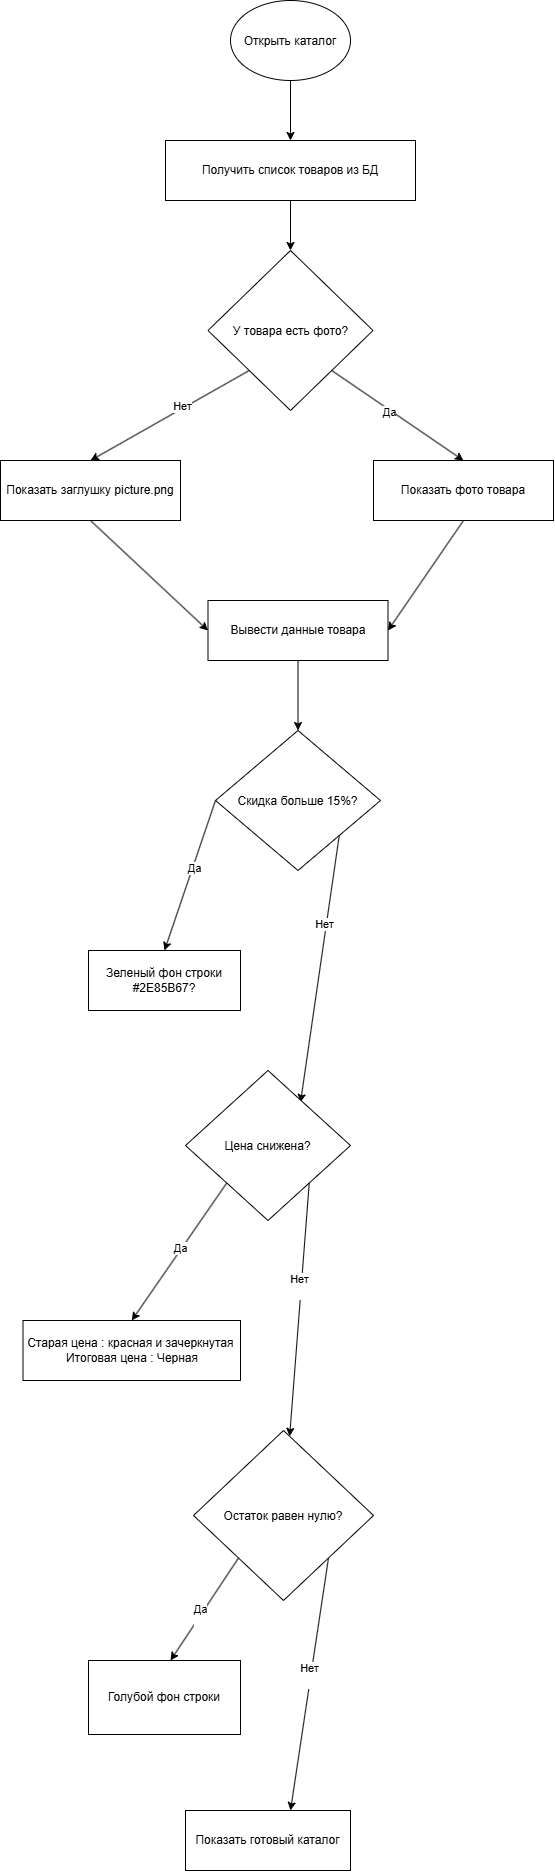

The diagram above was exported from draw.io. Its source (the exported page's mxGraphModel, read from the mxfile embedded in the PNG):
<mxGraphModel dx="691" dy="833" grid="1" gridSize="10" guides="1" tooltips="1" connect="1" arrows="1" fold="1" page="1" pageScale="1" pageWidth="827" pageHeight="1169" math="0" shadow="0">
  <root>
    <mxCell id="0" />
    <mxCell id="1" parent="0" />
    <mxCell id="c32LEfwYcYc1ZCBmqC_1-1" parent="1" style="ellipse;whiteSpace=wrap;html=1;shapeInside=1;" value="Открыть каталог" vertex="1">
      <mxGeometry height="80" width="120" x="260" y="20" as="geometry" />
    </mxCell>
    <mxCell id="c32LEfwYcYc1ZCBmqC_1-2" parent="1" style="rounded=0;whiteSpace=wrap;html=1;" value="Получить список товаров из БД" vertex="1">
      <mxGeometry height="60" width="250" x="195" y="160" as="geometry" />
    </mxCell>
    <mxCell id="c32LEfwYcYc1ZCBmqC_1-3" parent="1" style="rhombus;whiteSpace=wrap;html=1;shapeInside=1;" value="У товара есть фото?" vertex="1">
      <mxGeometry height="160" width="165" x="237.5" y="270" as="geometry" />
    </mxCell>
    <mxCell id="c32LEfwYcYc1ZCBmqC_1-4" parent="1" style="rounded=0;whiteSpace=wrap;html=1;" value="Показать заглушку picture.png" vertex="1">
      <mxGeometry height="60" width="180" x="30" y="480" as="geometry" />
    </mxCell>
    <mxCell id="c32LEfwYcYc1ZCBmqC_1-5" edge="1" parent="1" source="c32LEfwYcYc1ZCBmqC_1-3" style="endArrow=classic;html=1;rounded=0;exitX=0;exitY=1;exitDx=0;exitDy=0;entryX=0.5;entryY=0;entryDx=0;entryDy=0;" target="c32LEfwYcYc1ZCBmqC_1-4" value="">
      <mxGeometry height="50" relative="1" width="50" as="geometry">
        <mxPoint x="50" y="320" as="sourcePoint" />
        <mxPoint x="100" y="270" as="targetPoint" />
      </mxGeometry>
    </mxCell>
    <mxCell id="c32LEfwYcYc1ZCBmqC_1-11" connectable="0" parent="c32LEfwYcYc1ZCBmqC_1-5" style="edgeLabel;html=1;align=center;verticalAlign=middle;resizable=0;points=[];" value="Нет" vertex="1">
      <mxGeometry relative="1" x="-0.169" y="-2" as="geometry">
        <mxPoint as="offset" />
      </mxGeometry>
    </mxCell>
    <mxCell id="c32LEfwYcYc1ZCBmqC_1-6" edge="1" parent="1" source="c32LEfwYcYc1ZCBmqC_1-2" style="endArrow=classic;html=1;rounded=0;exitX=0.5;exitY=1;exitDx=0;exitDy=0;entryX=0.5;entryY=0;entryDx=0;entryDy=0;" target="c32LEfwYcYc1ZCBmqC_1-3" value="">
      <mxGeometry height="50" relative="1" width="50" as="geometry">
        <mxPoint x="160" y="300" as="sourcePoint" />
        <mxPoint x="210" y="250" as="targetPoint" />
      </mxGeometry>
    </mxCell>
    <mxCell id="c32LEfwYcYc1ZCBmqC_1-7" edge="1" parent="1" source="c32LEfwYcYc1ZCBmqC_1-1" style="endArrow=classic;html=1;rounded=0;exitX=0.5;exitY=1;exitDx=0;exitDy=0;entryX=0.5;entryY=0;entryDx=0;entryDy=0;" target="c32LEfwYcYc1ZCBmqC_1-2" value="">
      <mxGeometry height="50" relative="1" width="50" as="geometry">
        <mxPoint x="200" y="150" as="sourcePoint" />
        <mxPoint x="250" y="100" as="targetPoint" />
      </mxGeometry>
    </mxCell>
    <mxCell id="c32LEfwYcYc1ZCBmqC_1-8" parent="1" style="rounded=0;whiteSpace=wrap;html=1;" value="Показать фото товара" vertex="1">
      <mxGeometry height="60" width="180" x="403" y="480" as="geometry" />
    </mxCell>
    <mxCell id="c32LEfwYcYc1ZCBmqC_1-9" edge="1" parent="1" source="c32LEfwYcYc1ZCBmqC_1-3" style="endArrow=classic;html=1;rounded=0;exitX=1;exitY=1;exitDx=0;exitDy=0;entryX=0.5;entryY=0;entryDx=0;entryDy=0;" target="c32LEfwYcYc1ZCBmqC_1-8" value="">
      <mxGeometry height="50" relative="1" width="50" as="geometry">
        <mxPoint x="510" y="430" as="sourcePoint" />
        <mxPoint x="560" y="380" as="targetPoint" />
      </mxGeometry>
    </mxCell>
    <mxCell id="c32LEfwYcYc1ZCBmqC_1-10" connectable="0" parent="c32LEfwYcYc1ZCBmqC_1-9" style="edgeLabel;html=1;align=center;verticalAlign=middle;resizable=0;points=[];" value="Да" vertex="1">
      <mxGeometry relative="1" x="-0.1114" y="-2" as="geometry">
        <mxPoint as="offset" />
      </mxGeometry>
    </mxCell>
    <mxCell id="c32LEfwYcYc1ZCBmqC_1-12" parent="1" style="rounded=0;whiteSpace=wrap;html=1;" value="Вывести данные товара" vertex="1">
      <mxGeometry height="60" width="180" x="237.5" y="620" as="geometry" />
    </mxCell>
    <mxCell id="c32LEfwYcYc1ZCBmqC_1-13" edge="1" parent="1" source="c32LEfwYcYc1ZCBmqC_1-4" style="endArrow=classic;html=1;rounded=0;exitX=0.5;exitY=1;exitDx=0;exitDy=0;entryX=0;entryY=0.5;entryDx=0;entryDy=0;" target="c32LEfwYcYc1ZCBmqC_1-12" value="">
      <mxGeometry height="50" relative="1" width="50" as="geometry">
        <mxPoint x="190" y="640" as="sourcePoint" />
        <mxPoint x="240" y="590" as="targetPoint" />
      </mxGeometry>
    </mxCell>
    <mxCell id="c32LEfwYcYc1ZCBmqC_1-14" edge="1" parent="1" source="c32LEfwYcYc1ZCBmqC_1-8" style="endArrow=classic;html=1;rounded=0;exitX=0.5;exitY=1;exitDx=0;exitDy=0;entryX=1;entryY=0.5;entryDx=0;entryDy=0;" target="c32LEfwYcYc1ZCBmqC_1-12" value="">
      <mxGeometry height="50" relative="1" width="50" as="geometry">
        <mxPoint x="540" y="630" as="sourcePoint" />
        <mxPoint x="590" y="580" as="targetPoint" />
      </mxGeometry>
    </mxCell>
    <mxCell id="c32LEfwYcYc1ZCBmqC_1-15" parent="1" style="rhombus;whiteSpace=wrap;html=1;shapeInside=1;" value="Скидка больше 15%?" vertex="1">
      <mxGeometry height="140" width="165" x="245" y="750" as="geometry" />
    </mxCell>
    <mxCell id="c32LEfwYcYc1ZCBmqC_1-16" edge="1" parent="1" source="c32LEfwYcYc1ZCBmqC_1-12" style="endArrow=classic;html=1;rounded=0;exitX=0.5;exitY=1;exitDx=0;exitDy=0;entryX=0.5;entryY=0;entryDx=0;entryDy=0;" target="c32LEfwYcYc1ZCBmqC_1-15" value="">
      <mxGeometry height="50" relative="1" width="50" as="geometry">
        <mxPoint x="100" y="760" as="sourcePoint" />
        <mxPoint x="150" y="710" as="targetPoint" />
      </mxGeometry>
    </mxCell>
    <mxCell id="c32LEfwYcYc1ZCBmqC_1-17" parent="1" style="rounded=0;whiteSpace=wrap;html=1;" value="Зеленый фон строки #2E85B67?" vertex="1">
      <mxGeometry height="60" width="152" x="118" y="970" as="geometry" />
    </mxCell>
    <mxCell id="c32LEfwYcYc1ZCBmqC_1-18" edge="1" parent="1" source="c32LEfwYcYc1ZCBmqC_1-15" style="endArrow=classic;html=1;rounded=0;exitX=0;exitY=0.5;exitDx=0;exitDy=0;entryX=0.5;entryY=0;entryDx=0;entryDy=0;" target="c32LEfwYcYc1ZCBmqC_1-17" value="">
      <mxGeometry height="50" relative="1" width="50" as="geometry">
        <mxPoint x="100" y="890" as="sourcePoint" />
        <mxPoint x="150" y="840" as="targetPoint" />
      </mxGeometry>
    </mxCell>
    <mxCell id="c32LEfwYcYc1ZCBmqC_1-34" connectable="0" parent="c32LEfwYcYc1ZCBmqC_1-18" style="edgeLabel;html=1;align=center;verticalAlign=middle;resizable=0;points=[];" value="Да" vertex="1">
      <mxGeometry relative="1" x="-0.0979" y="1" as="geometry">
        <mxPoint as="offset" />
      </mxGeometry>
    </mxCell>
    <mxCell id="c32LEfwYcYc1ZCBmqC_1-19" edge="1" parent="1" source="c32LEfwYcYc1ZCBmqC_1-15" style="endArrow=classic;html=1;rounded=0;exitX=1;exitY=1;exitDx=0;exitDy=0;entryX=0.697;entryY=0.213;entryDx=0;entryDy=0;entryPerimeter=0;" target="c32LEfwYcYc1ZCBmqC_1-20" value="">
      <mxGeometry height="50" relative="1" width="50" as="geometry">
        <mxPoint x="460" y="940" as="sourcePoint" />
        <mxPoint x="340" y="1120" as="targetPoint" />
      </mxGeometry>
    </mxCell>
    <mxCell id="c32LEfwYcYc1ZCBmqC_1-33" connectable="0" parent="c32LEfwYcYc1ZCBmqC_1-19" style="edgeLabel;html=1;align=center;verticalAlign=middle;resizable=0;points=[];" value="Нет" vertex="1">
      <mxGeometry relative="1" x="-0.3313" y="-2" as="geometry">
        <mxPoint as="offset" />
      </mxGeometry>
    </mxCell>
    <mxCell id="c32LEfwYcYc1ZCBmqC_1-20" parent="1" style="rhombus;whiteSpace=wrap;html=1;shapeInside=1;" value="Цена снижена?" vertex="1">
      <mxGeometry height="150" width="165" x="215" y="1090" as="geometry" />
    </mxCell>
    <mxCell id="c32LEfwYcYc1ZCBmqC_1-21" parent="1" style="rounded=0;whiteSpace=wrap;html=1;" value="Старая цена : красная и зачеркнутая&amp;nbsp;&lt;div&gt;Итоговая цена : Черная&lt;/div&gt;" vertex="1">
      <mxGeometry height="60" width="217.5" x="52.5" y="1340" as="geometry" />
    </mxCell>
    <mxCell id="c32LEfwYcYc1ZCBmqC_1-22" edge="1" parent="1" source="c32LEfwYcYc1ZCBmqC_1-20" style="endArrow=classic;html=1;rounded=0;exitX=0;exitY=1;exitDx=0;exitDy=0;entryX=0.5;entryY=0;entryDx=0;entryDy=0;" target="c32LEfwYcYc1ZCBmqC_1-21" value="">
      <mxGeometry height="50" relative="1" width="50" as="geometry">
        <mxPoint x="100" y="1250" as="sourcePoint" />
        <mxPoint x="150" y="1200" as="targetPoint" />
      </mxGeometry>
    </mxCell>
    <mxCell id="c32LEfwYcYc1ZCBmqC_1-32" connectable="0" parent="c32LEfwYcYc1ZCBmqC_1-22" style="edgeLabel;html=1;align=center;verticalAlign=middle;resizable=0;points=[];" value="Да" vertex="1">
      <mxGeometry relative="1" x="-0.0435" y="-2" as="geometry">
        <mxPoint as="offset" />
      </mxGeometry>
    </mxCell>
    <mxCell id="c32LEfwYcYc1ZCBmqC_1-23" edge="1" parent="1" source="c32LEfwYcYc1ZCBmqC_1-20" style="endArrow=classic;html=1;rounded=0;exitX=1;exitY=1;exitDx=0;exitDy=0;" target="c32LEfwYcYc1ZCBmqC_1-24" value="">
      <mxGeometry height="50" relative="1" width="50" as="geometry">
        <mxPoint x="370" y="1340" as="sourcePoint" />
        <mxPoint x="340" y="1450" as="targetPoint" />
      </mxGeometry>
    </mxCell>
    <mxCell id="c32LEfwYcYc1ZCBmqC_1-31" connectable="0" parent="c32LEfwYcYc1ZCBmqC_1-23" style="edgeLabel;html=1;align=center;verticalAlign=middle;resizable=0;points=[];" value="Нет&lt;div&gt;&lt;br&gt;&lt;/div&gt;" vertex="1">
      <mxGeometry relative="1" x="-0.1896" y="-2" as="geometry">
        <mxPoint as="offset" />
      </mxGeometry>
    </mxCell>
    <mxCell id="c32LEfwYcYc1ZCBmqC_1-24" parent="1" style="rhombus;whiteSpace=wrap;html=1;shapeInside=1;" value="Остаток равен нулю?" vertex="1">
      <mxGeometry height="170" width="180" x="223" y="1450" as="geometry" />
    </mxCell>
    <mxCell id="c32LEfwYcYc1ZCBmqC_1-25" edge="1" parent="1" source="c32LEfwYcYc1ZCBmqC_1-24" style="endArrow=classic;html=1;rounded=0;exitX=0;exitY=1;exitDx=0;exitDy=0;" value="">
      <mxGeometry height="50" relative="1" width="50" as="geometry">
        <mxPoint x="120" y="1670" as="sourcePoint" />
        <mxPoint x="200" y="1680" as="targetPoint" />
      </mxGeometry>
    </mxCell>
    <mxCell id="c32LEfwYcYc1ZCBmqC_1-30" connectable="0" parent="c32LEfwYcYc1ZCBmqC_1-25" style="edgeLabel;html=1;align=center;verticalAlign=middle;resizable=0;points=[];" value="Да&lt;div&gt;&lt;br&gt;&lt;/div&gt;" vertex="1">
      <mxGeometry relative="1" x="0.1296" y="-1" as="geometry">
        <mxPoint y="1" as="offset" />
      </mxGeometry>
    </mxCell>
    <mxCell id="c32LEfwYcYc1ZCBmqC_1-26" parent="1" style="rounded=0;whiteSpace=wrap;html=1;" value="Голубой фон строки" vertex="1">
      <mxGeometry height="74" width="152" x="118" y="1680" as="geometry" />
    </mxCell>
    <mxCell id="c32LEfwYcYc1ZCBmqC_1-27" edge="1" parent="1" source="c32LEfwYcYc1ZCBmqC_1-24" style="endArrow=classic;html=1;rounded=0;exitX=1;exitY=1;exitDx=0;exitDy=0;" value="">
      <mxGeometry height="50" relative="1" width="50" as="geometry">
        <mxPoint x="480" y="1670" as="sourcePoint" />
        <mxPoint x="320" y="1830" as="targetPoint" />
      </mxGeometry>
    </mxCell>
    <mxCell id="c32LEfwYcYc1ZCBmqC_1-29" connectable="0" parent="c32LEfwYcYc1ZCBmqC_1-27" style="edgeLabel;html=1;align=center;verticalAlign=middle;resizable=0;points=[];" value="Нет&lt;div&gt;&lt;br&gt;&lt;/div&gt;" vertex="1">
      <mxGeometry relative="1" x="-0.0666" y="-2" as="geometry">
        <mxPoint as="offset" />
      </mxGeometry>
    </mxCell>
    <mxCell id="c32LEfwYcYc1ZCBmqC_1-28" parent="1" style="rounded=0;whiteSpace=wrap;html=1;" value="Показать готовый каталог" vertex="1">
      <mxGeometry height="60" width="165" x="215" y="1830" as="geometry" />
    </mxCell>
  </root>
</mxGraphModel>